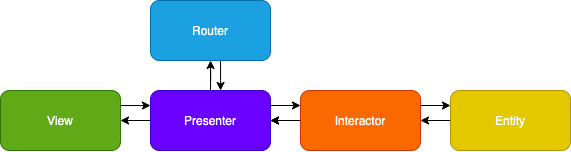

The diagram above was exported from draw.io. Its source (the exported page's mxGraphModel, read from the mxfile embedded in the PNG):
<mxGraphModel dx="539" dy="426" grid="1" gridSize="10" guides="1" tooltips="1" connect="1" arrows="1" fold="1" page="1" pageScale="1" pageWidth="850" pageHeight="1100" math="0" shadow="0">
  <root>
    <mxCell id="0" />
    <mxCell id="1" parent="0" />
    <mxCell id="8" value="" style="edgeStyle=orthogonalEdgeStyle;rounded=0;orthogonalLoop=1;jettySize=auto;html=1;entryX=0;entryY=0.25;entryDx=0;entryDy=0;exitX=1;exitY=0.25;exitDx=0;exitDy=0;" edge="1" parent="1" source="2" target="3">
      <mxGeometry relative="1" as="geometry">
        <mxPoint x="210" y="200" as="sourcePoint" />
        <Array as="points">
          <mxPoint x="230" y="195" />
          <mxPoint x="230" y="195" />
        </Array>
      </mxGeometry>
    </mxCell>
    <mxCell id="2" value="View" style="rounded=1;whiteSpace=wrap;html=1;fillColor=#60a917;strokeColor=#2D7600;fontColor=#ffffff;" vertex="1" parent="1">
      <mxGeometry x="90" y="180" width="120" height="60" as="geometry" />
    </mxCell>
    <mxCell id="7" value="" style="edgeStyle=orthogonalEdgeStyle;rounded=0;orthogonalLoop=1;jettySize=auto;html=1;entryX=0;entryY=0.25;entryDx=0;entryDy=0;exitX=1;exitY=0.25;exitDx=0;exitDy=0;" edge="1" parent="1" source="3" target="4">
      <mxGeometry relative="1" as="geometry" />
    </mxCell>
    <mxCell id="9" value="" style="edgeStyle=orthogonalEdgeStyle;rounded=0;orthogonalLoop=1;jettySize=auto;html=1;" edge="1" parent="1" source="3" target="2">
      <mxGeometry relative="1" as="geometry" />
    </mxCell>
    <mxCell id="16" value="" style="edgeStyle=orthogonalEdgeStyle;rounded=0;orthogonalLoop=1;jettySize=auto;html=1;" edge="1" parent="1" source="3" target="14">
      <mxGeometry relative="1" as="geometry" />
    </mxCell>
    <mxCell id="3" value="Presenter" style="rounded=1;whiteSpace=wrap;html=1;fillColor=#6a00ff;strokeColor=#3700CC;fontColor=#ffffff;" vertex="1" parent="1">
      <mxGeometry x="240" y="180" width="120" height="60" as="geometry" />
    </mxCell>
    <mxCell id="6" value="" style="edgeStyle=orthogonalEdgeStyle;rounded=0;orthogonalLoop=1;jettySize=auto;html=1;entryX=0;entryY=0.25;entryDx=0;entryDy=0;exitX=1;exitY=0.25;exitDx=0;exitDy=0;" edge="1" parent="1" source="4" target="5">
      <mxGeometry relative="1" as="geometry" />
    </mxCell>
    <mxCell id="12" value="" style="edgeStyle=orthogonalEdgeStyle;rounded=0;orthogonalLoop=1;jettySize=auto;html=1;" edge="1" parent="1" source="4" target="3">
      <mxGeometry relative="1" as="geometry" />
    </mxCell>
    <mxCell id="17" value="" style="edgeStyle=orthogonalEdgeStyle;rounded=0;orthogonalLoop=1;jettySize=auto;html=1;" edge="1" parent="1" source="4" target="3">
      <mxGeometry relative="1" as="geometry" />
    </mxCell>
    <mxCell id="4" value="&lt;font color=&quot;#ffffff&quot;&gt;Interactor&lt;/font&gt;" style="rounded=1;whiteSpace=wrap;html=1;fillColor=#fa6800;strokeColor=#C73500;fontColor=#000000;" vertex="1" parent="1">
      <mxGeometry x="390" y="180" width="120" height="60" as="geometry" />
    </mxCell>
    <mxCell id="13" value="" style="edgeStyle=orthogonalEdgeStyle;rounded=0;orthogonalLoop=1;jettySize=auto;html=1;" edge="1" parent="1" source="5" target="4">
      <mxGeometry relative="1" as="geometry" />
    </mxCell>
    <mxCell id="5" value="&lt;font color=&quot;#ffffff&quot;&gt;Entity&lt;/font&gt;" style="rounded=1;whiteSpace=wrap;html=1;fillColor=#e3c800;strokeColor=#B09500;fontColor=#000000;" vertex="1" parent="1">
      <mxGeometry x="540" y="180" width="120" height="60" as="geometry" />
    </mxCell>
    <mxCell id="15" value="" style="edgeStyle=orthogonalEdgeStyle;rounded=0;orthogonalLoop=1;jettySize=auto;html=1;" edge="1" parent="1" source="14" target="3">
      <mxGeometry relative="1" as="geometry">
        <Array as="points">
          <mxPoint x="310" y="170" />
          <mxPoint x="310" y="170" />
        </Array>
      </mxGeometry>
    </mxCell>
    <mxCell id="14" value="Router" style="rounded=1;whiteSpace=wrap;html=1;fillColor=#1ba1e2;strokeColor=#006EAF;fontColor=#ffffff;" vertex="1" parent="1">
      <mxGeometry x="240" y="90" width="120" height="60" as="geometry" />
    </mxCell>
  </root>
</mxGraphModel>